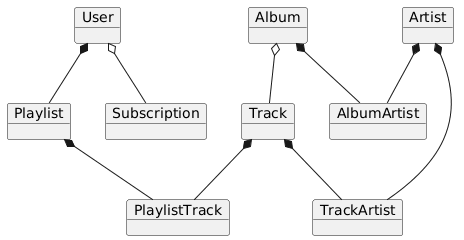

The diagram above was rendered by PlantUML. Its source (embedded in the PNG):
@startuml
object "User"
object "Subscription"
object "Playlist"
object "PlaylistTrack"
object "Track"
object "AlbumArtist"
object "TrackArtist"
object "Album"
object "Artist"

"User" *-- "Playlist"
"User" o-- "Subscription"
"Playlist" *-- "PlaylistTrack"
"Track" *-- "PlaylistTrack"
"Album" o-- "Track"
"Artist" *-- "AlbumArtist"
"Artist" *-- "TrackArtist"
"Album" *-- "AlbumArtist"
"Track" *-- "TrackArtist"
@enduml